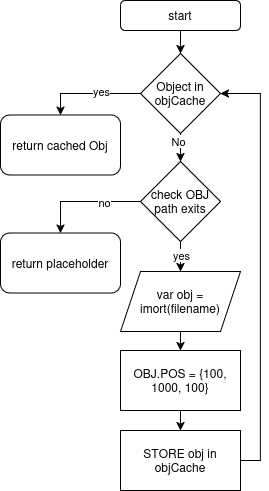

The diagram above was exported from draw.io. Its source (the exported page's mxGraphModel, read from the mxfile embedded in the PNG):
<mxGraphModel dx="880" dy="480" grid="1" gridSize="10" guides="1" tooltips="1" connect="1" arrows="1" fold="1" page="1" pageScale="1" pageWidth="827" pageHeight="1169" math="0" shadow="0">
  <root>
    <mxCell id="0" />
    <mxCell id="1" parent="0" />
    <mxCell id="2" style="edgeStyle=orthogonalEdgeStyle;rounded=0;orthogonalLoop=1;jettySize=auto;html=1;exitX=0;exitY=0.5;exitDx=0;exitDy=0;entryX=0.5;entryY=0;entryDx=0;entryDy=0;" edge="1" source="6" target="9" parent="1">
      <mxGeometry relative="1" as="geometry">
        <mxPoint x="480" y="161" as="targetPoint" />
      </mxGeometry>
    </mxCell>
    <mxCell id="3" value="yes" style="edgeLabel;html=1;align=center;verticalAlign=middle;resizable=0;points=[];" vertex="1" connectable="0" parent="2">
      <mxGeometry x="-0.2154" y="-3" relative="1" as="geometry">
        <mxPoint as="offset" />
      </mxGeometry>
    </mxCell>
    <mxCell id="4" style="edgeStyle=orthogonalEdgeStyle;rounded=0;orthogonalLoop=1;jettySize=auto;html=1;exitX=0.5;exitY=1;exitDx=0;exitDy=0;entryX=0.5;entryY=0;entryDx=0;entryDy=0;" edge="1" source="6" target="14" parent="1">
      <mxGeometry relative="1" as="geometry">
        <mxPoint x="640" y="235" as="targetPoint" />
      </mxGeometry>
    </mxCell>
    <mxCell id="5" value="&lt;div&gt;No&lt;/div&gt;" style="edgeLabel;html=1;align=center;verticalAlign=middle;resizable=0;points=[];" vertex="1" connectable="0" parent="4">
      <mxGeometry x="-0.5214" y="-3" relative="1" as="geometry">
        <mxPoint as="offset" />
      </mxGeometry>
    </mxCell>
    <mxCell id="6" value="Object in objCache" style="rhombus;whiteSpace=wrap;html=1;" vertex="1" parent="1">
      <mxGeometry x="600" y="103" width="80" height="80" as="geometry" />
    </mxCell>
    <mxCell id="7" style="edgeStyle=orthogonalEdgeStyle;rounded=0;orthogonalLoop=1;jettySize=auto;html=1;exitX=0.5;exitY=1;exitDx=0;exitDy=0;entryX=0.5;entryY=0;entryDx=0;entryDy=0;" edge="1" source="8" target="6" parent="1">
      <mxGeometry relative="1" as="geometry" />
    </mxCell>
    <mxCell id="8" value="start" style="rounded=1;whiteSpace=wrap;html=1;" vertex="1" parent="1">
      <mxGeometry x="580" y="50" width="120" height="30" as="geometry" />
    </mxCell>
    <mxCell id="9" value="return cached Obj" style="rounded=1;whiteSpace=wrap;html=1;" vertex="1" parent="1">
      <mxGeometry x="460" y="164.5" width="120" height="60" as="geometry" />
    </mxCell>
    <mxCell id="10" style="edgeStyle=orthogonalEdgeStyle;rounded=0;orthogonalLoop=1;jettySize=auto;html=1;exitX=0;exitY=0.5;exitDx=0;exitDy=0;entryX=0.5;entryY=0;entryDx=0;entryDy=0;" edge="1" source="14" target="15" parent="1">
      <mxGeometry relative="1" as="geometry">
        <mxPoint x="500" y="251" as="targetPoint" />
      </mxGeometry>
    </mxCell>
    <mxCell id="11" value="no" style="edgeLabel;html=1;align=center;verticalAlign=middle;resizable=0;points=[];" vertex="1" connectable="0" parent="10">
      <mxGeometry x="-0.0846" y="2" relative="1" as="geometry">
        <mxPoint x="14" y="-2" as="offset" />
      </mxGeometry>
    </mxCell>
    <mxCell id="12" style="edgeStyle=orthogonalEdgeStyle;rounded=0;orthogonalLoop=1;jettySize=auto;html=1;exitX=0.5;exitY=1;exitDx=0;exitDy=0;entryX=0.5;entryY=0;entryDx=0;entryDy=0;" edge="1" source="14" target="17" parent="1">
      <mxGeometry relative="1" as="geometry">
        <mxPoint x="640" y="351" as="targetPoint" />
      </mxGeometry>
    </mxCell>
    <mxCell id="13" value="yes" style="edgeLabel;html=1;align=center;verticalAlign=middle;resizable=0;points=[];" vertex="1" connectable="0" parent="12">
      <mxGeometry x="-0.1406" relative="1" as="geometry">
        <mxPoint as="offset" />
      </mxGeometry>
    </mxCell>
    <mxCell id="14" value="check OBJ path exits" style="rhombus;whiteSpace=wrap;html=1;" vertex="1" parent="1">
      <mxGeometry x="600" y="211" width="80" height="80" as="geometry" />
    </mxCell>
    <mxCell id="15" value="return placeholder" style="rounded=1;whiteSpace=wrap;html=1;" vertex="1" parent="1">
      <mxGeometry x="460" y="282.5" width="120" height="60" as="geometry" />
    </mxCell>
    <mxCell id="16" style="edgeStyle=orthogonalEdgeStyle;rounded=0;orthogonalLoop=1;jettySize=auto;html=1;exitX=0.5;exitY=1;exitDx=0;exitDy=0;entryX=0.5;entryY=0;entryDx=0;entryDy=0;" edge="1" source="17" target="19" parent="1">
      <mxGeometry relative="1" as="geometry" />
    </mxCell>
    <mxCell id="17" value="var obj = imort(filename)" style="shape=parallelogram;perimeter=parallelogramPerimeter;whiteSpace=wrap;html=1;fixedSize=1;" vertex="1" parent="1">
      <mxGeometry x="580" y="321" width="120" height="60" as="geometry" />
    </mxCell>
    <mxCell id="18" style="edgeStyle=orthogonalEdgeStyle;rounded=0;orthogonalLoop=1;jettySize=auto;html=1;exitX=0.5;exitY=1;exitDx=0;exitDy=0;entryX=0.5;entryY=0;entryDx=0;entryDy=0;" edge="1" source="19" target="21" parent="1">
      <mxGeometry relative="1" as="geometry" />
    </mxCell>
    <mxCell id="19" value="OBJ.POS = {100, 1000, 100}" style="rounded=0;whiteSpace=wrap;html=1;" vertex="1" parent="1">
      <mxGeometry x="580" y="400" width="120" height="60" as="geometry" />
    </mxCell>
    <mxCell id="20" style="edgeStyle=orthogonalEdgeStyle;rounded=0;orthogonalLoop=1;jettySize=auto;html=1;exitX=1;exitY=0.5;exitDx=0;exitDy=0;entryX=1;entryY=0.5;entryDx=0;entryDy=0;" edge="1" source="21" target="6" parent="1">
      <mxGeometry relative="1" as="geometry">
        <mxPoint x="720" y="140" as="targetPoint" />
        <Array as="points">
          <mxPoint x="720" y="510" />
          <mxPoint x="720" y="143" />
        </Array>
      </mxGeometry>
    </mxCell>
    <mxCell id="21" value="STORE obj in objCache" style="rounded=0;whiteSpace=wrap;html=1;" vertex="1" parent="1">
      <mxGeometry x="580" y="480" width="120" height="60" as="geometry" />
    </mxCell>
  </root>
</mxGraphModel>